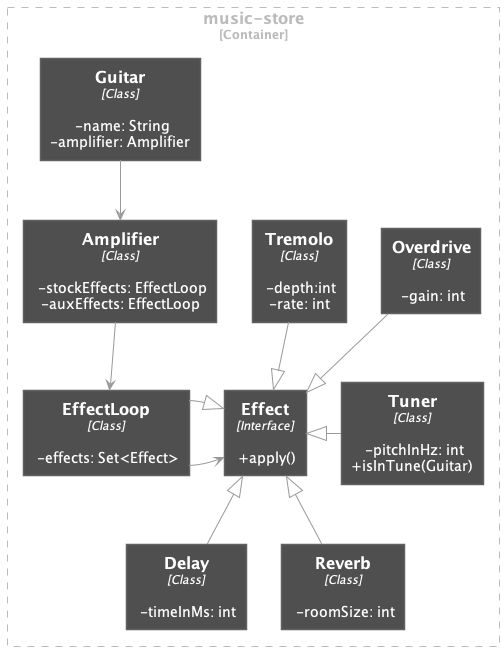

The diagram above was rendered by PlantUML. Its source (embedded in the PNG):
@startuml music-store-phase-4.puml

!include https://raw.githubusercontent.com/plantuml-stdlib/C4-PlantUML/master/C4_Component.puml
HIDE_STEREOTYPE()

skinparam backgroundColor transparent
skinparam monochrome reverse

Container_Boundary(musicStore, "music-store") {
    Component(guitar, "Guitar", "Class", "-name: String\n-amplifier: Amplifier")
    Component(amplifier, "Amplifier", "Class", "-stockEffects: EffectLoop\n-auxEffects: EffectLoop")
    Component(effect, "Effect", "Interface", "+apply()")
    Component(effectLoop, "EffectLoop", "Class", "-effects: Set<Effect>")
    Component(delay, "Delay", "Class", "-timeInMs: int")
    Component(reverb, "Reverb", "Class", "-roomSize: int")
    Component(overdrive, "Overdrive", "Class", "-gain: int")
    Component(tremolo, "Tremolo", "Class", "-depth:int\n-rate: int")
    Component(tuner, "Tuner", "Class", "-pitchInHz: int\n+isInTune(Guitar)")

    guitar --> amplifier
    amplifier --> effectLoop
    effectLoop -r-> effect

    delay -u-|> effect
    reverb -u-|> effect
    effectLoop -r-|> effect
    overdrive --|> effect
    tremolo --|> effect
    tuner -l-|> effect
}

@enduml